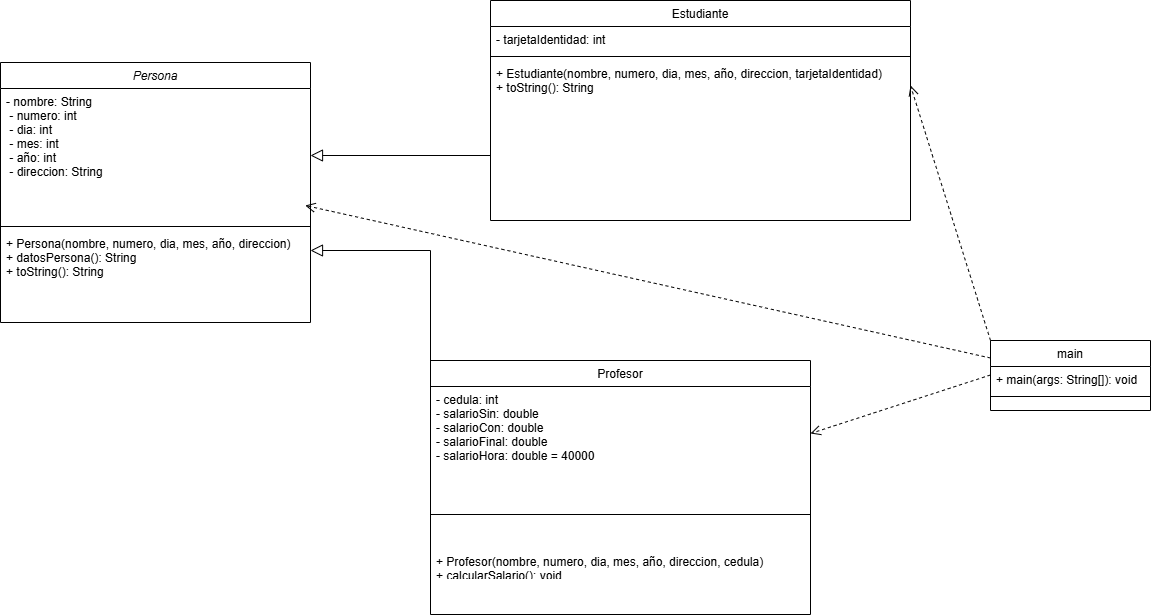

The diagram above was exported from draw.io. Its source (the exported page's mxGraphModel, read from the mxfile embedded in the PNG):
<mxGraphModel dx="1040" dy="624" grid="1" gridSize="10" guides="1" tooltips="1" connect="1" arrows="1" fold="1" page="1" pageScale="1" pageWidth="827" pageHeight="1169" math="0" shadow="0">
  <root>
    <mxCell id="WIyWlLk6GJQsqaUBKTNV-0" />
    <mxCell id="WIyWlLk6GJQsqaUBKTNV-1" parent="WIyWlLk6GJQsqaUBKTNV-0" />
    <mxCell id="zkfFHV4jXpPFQw0GAbJ--0" value="Persona" style="swimlane;fontStyle=2;align=center;verticalAlign=top;childLayout=stackLayout;horizontal=1;startSize=26;horizontalStack=0;resizeParent=1;resizeLast=0;collapsible=1;marginBottom=0;rounded=0;shadow=0;strokeWidth=1;" parent="WIyWlLk6GJQsqaUBKTNV-1" vertex="1">
      <mxGeometry x="40" y="92" width="310" height="260" as="geometry">
        <mxRectangle x="230" y="140" width="160" height="26" as="alternateBounds" />
      </mxGeometry>
    </mxCell>
    <mxCell id="VMfc77wrx6d3Lf_wRK7n-0" value="- nombre: String &#10; - numero: int &#10; - dia: int &#10; - mes: int&#10; - año: int &#10; - direccion: String" style="text;align=left;verticalAlign=top;spacingLeft=4;spacingRight=4;overflow=hidden;rotatable=0;points=[[0,0.5],[1,0.5]];portConstraint=eastwest;" vertex="1" parent="zkfFHV4jXpPFQw0GAbJ--0">
      <mxGeometry y="26" width="310" height="134" as="geometry" />
    </mxCell>
    <mxCell id="zkfFHV4jXpPFQw0GAbJ--4" value="" style="line;html=1;strokeWidth=1;align=left;verticalAlign=middle;spacingTop=-1;spacingLeft=3;spacingRight=3;rotatable=0;labelPosition=right;points=[];portConstraint=eastwest;" parent="zkfFHV4jXpPFQw0GAbJ--0" vertex="1">
      <mxGeometry y="160" width="310" height="8" as="geometry" />
    </mxCell>
    <mxCell id="zkfFHV4jXpPFQw0GAbJ--5" value="+ Persona(nombre, numero, dia, mes, año, direccion)&#10;+ datosPersona(): String &#10;+ toString(): String  " style="text;align=left;verticalAlign=top;spacingLeft=4;spacingRight=4;overflow=hidden;rotatable=0;points=[[0,0.5],[1,0.5]];portConstraint=eastwest;" parent="zkfFHV4jXpPFQw0GAbJ--0" vertex="1">
      <mxGeometry y="168" width="310" height="92" as="geometry" />
    </mxCell>
    <mxCell id="zkfFHV4jXpPFQw0GAbJ--6" value="Profesor" style="swimlane;fontStyle=0;align=center;verticalAlign=top;childLayout=stackLayout;horizontal=1;startSize=26;horizontalStack=0;resizeParent=1;resizeLast=0;collapsible=1;marginBottom=0;rounded=0;shadow=0;strokeWidth=1;" parent="WIyWlLk6GJQsqaUBKTNV-1" vertex="1">
      <mxGeometry x="470" y="390" width="380" height="254" as="geometry">
        <mxRectangle x="130" y="380" width="160" height="26" as="alternateBounds" />
      </mxGeometry>
    </mxCell>
    <mxCell id="zkfFHV4jXpPFQw0GAbJ--7" value="- cedula: int &#10;- salarioSin: double    &#10;- salarioCon: double &#10;- salarioFinal: double&#10;- salarioHora: double = 40000" style="text;align=left;verticalAlign=top;spacingLeft=4;spacingRight=4;overflow=hidden;rotatable=0;points=[[0,0.5],[1,0.5]];portConstraint=eastwest;" parent="zkfFHV4jXpPFQw0GAbJ--6" vertex="1">
      <mxGeometry y="26" width="380" height="94" as="geometry" />
    </mxCell>
    <mxCell id="zkfFHV4jXpPFQw0GAbJ--9" value="" style="line;html=1;strokeWidth=1;align=left;verticalAlign=middle;spacingTop=-1;spacingLeft=3;spacingRight=3;rotatable=0;labelPosition=right;points=[];portConstraint=eastwest;" parent="zkfFHV4jXpPFQw0GAbJ--6" vertex="1">
      <mxGeometry y="120" width="380" height="68" as="geometry" />
    </mxCell>
    <mxCell id="zkfFHV4jXpPFQw0GAbJ--11" value="+ Profesor(nombre, numero, dia, mes, año, direccion, cedula) &#10;+ calcularSalario(): void &#10;+ datosPersona(): String  " style="text;align=left;verticalAlign=top;spacingLeft=4;spacingRight=4;overflow=hidden;rotatable=0;points=[[0,0.5],[1,0.5]];portConstraint=eastwest;" parent="zkfFHV4jXpPFQw0GAbJ--6" vertex="1">
      <mxGeometry y="188" width="380" height="26" as="geometry" />
    </mxCell>
    <mxCell id="zkfFHV4jXpPFQw0GAbJ--13" value="main" style="swimlane;fontStyle=0;align=center;verticalAlign=top;childLayout=stackLayout;horizontal=1;startSize=26;horizontalStack=0;resizeParent=1;resizeLast=0;collapsible=1;marginBottom=0;rounded=0;shadow=0;strokeWidth=1;" parent="WIyWlLk6GJQsqaUBKTNV-1" vertex="1">
      <mxGeometry x="1030" y="370" width="160" height="70" as="geometry">
        <mxRectangle x="340" y="380" width="170" height="26" as="alternateBounds" />
      </mxGeometry>
    </mxCell>
    <mxCell id="zkfFHV4jXpPFQw0GAbJ--14" value="+ main(args: String[]): void" style="text;align=left;verticalAlign=top;spacingLeft=4;spacingRight=4;overflow=hidden;rotatable=0;points=[[0,0.5],[1,0.5]];portConstraint=eastwest;" parent="zkfFHV4jXpPFQw0GAbJ--13" vertex="1">
      <mxGeometry y="26" width="160" height="26" as="geometry" />
    </mxCell>
    <mxCell id="zkfFHV4jXpPFQw0GAbJ--15" value="" style="line;html=1;strokeWidth=1;align=left;verticalAlign=middle;spacingTop=-1;spacingLeft=3;spacingRight=3;rotatable=0;labelPosition=right;points=[];portConstraint=eastwest;" parent="zkfFHV4jXpPFQw0GAbJ--13" vertex="1">
      <mxGeometry y="52" width="160" height="8" as="geometry" />
    </mxCell>
    <mxCell id="zkfFHV4jXpPFQw0GAbJ--17" value="Estudiante" style="swimlane;fontStyle=0;align=center;verticalAlign=top;childLayout=stackLayout;horizontal=1;startSize=26;horizontalStack=0;resizeParent=1;resizeLast=0;collapsible=1;marginBottom=0;rounded=0;shadow=0;strokeWidth=1;" parent="WIyWlLk6GJQsqaUBKTNV-1" vertex="1">
      <mxGeometry x="530" y="30" width="420" height="220" as="geometry">
        <mxRectangle x="550" y="140" width="160" height="26" as="alternateBounds" />
      </mxGeometry>
    </mxCell>
    <mxCell id="zkfFHV4jXpPFQw0GAbJ--18" value="- tarjetaIdentidad: int" style="text;align=left;verticalAlign=top;spacingLeft=4;spacingRight=4;overflow=hidden;rotatable=0;points=[[0,0.5],[1,0.5]];portConstraint=eastwest;" parent="zkfFHV4jXpPFQw0GAbJ--17" vertex="1">
      <mxGeometry y="26" width="420" height="26" as="geometry" />
    </mxCell>
    <mxCell id="zkfFHV4jXpPFQw0GAbJ--23" value="" style="line;html=1;strokeWidth=1;align=left;verticalAlign=middle;spacingTop=-1;spacingLeft=3;spacingRight=3;rotatable=0;labelPosition=right;points=[];portConstraint=eastwest;" parent="zkfFHV4jXpPFQw0GAbJ--17" vertex="1">
      <mxGeometry y="52" width="420" height="8" as="geometry" />
    </mxCell>
    <mxCell id="zkfFHV4jXpPFQw0GAbJ--24" value="+ Estudiante(nombre, numero, dia, mes, año, direccion, tarjetaIdentidad)&#10;+ toString(): String " style="text;align=left;verticalAlign=top;spacingLeft=4;spacingRight=4;overflow=hidden;rotatable=0;points=[[0,0.5],[1,0.5]];portConstraint=eastwest;" parent="zkfFHV4jXpPFQw0GAbJ--17" vertex="1">
      <mxGeometry y="60" width="420" height="50" as="geometry" />
    </mxCell>
    <mxCell id="VMfc77wrx6d3Lf_wRK7n-1" value="" style="endArrow=block;endSize=10;endFill=0;shadow=0;strokeWidth=1;rounded=0;curved=0;edgeStyle=elbowEdgeStyle;elbow=vertical;entryX=1;entryY=0.5;entryDx=0;entryDy=0;exitX=0;exitY=0.5;exitDx=0;exitDy=0;" edge="1" parent="WIyWlLk6GJQsqaUBKTNV-1" source="zkfFHV4jXpPFQw0GAbJ--24" target="VMfc77wrx6d3Lf_wRK7n-0">
      <mxGeometry width="160" relative="1" as="geometry">
        <mxPoint x="380" y="332" as="sourcePoint" />
        <mxPoint x="480" y="230" as="targetPoint" />
        <Array as="points">
          <mxPoint x="380" y="185" />
        </Array>
      </mxGeometry>
    </mxCell>
    <mxCell id="VMfc77wrx6d3Lf_wRK7n-2" value="" style="endArrow=block;endSize=10;endFill=0;shadow=0;strokeWidth=1;rounded=0;curved=0;edgeStyle=elbowEdgeStyle;elbow=vertical;entryX=1;entryY=0.5;entryDx=0;entryDy=0;exitX=0;exitY=0.5;exitDx=0;exitDy=0;" edge="1" parent="WIyWlLk6GJQsqaUBKTNV-1" source="zkfFHV4jXpPFQw0GAbJ--7">
      <mxGeometry width="160" relative="1" as="geometry">
        <mxPoint x="460" y="250" as="sourcePoint" />
        <mxPoint x="350" y="280" as="targetPoint" />
        <Array as="points">
          <mxPoint x="380" y="280" />
        </Array>
      </mxGeometry>
    </mxCell>
    <mxCell id="VMfc77wrx6d3Lf_wRK7n-4" value="" style="html=1;verticalAlign=bottom;endArrow=open;dashed=1;endSize=8;curved=0;rounded=0;entryX=1;entryY=0.5;entryDx=0;entryDy=0;" edge="1" parent="WIyWlLk6GJQsqaUBKTNV-1" target="zkfFHV4jXpPFQw0GAbJ--7">
      <mxGeometry relative="1" as="geometry">
        <mxPoint x="1030" y="404.5" as="sourcePoint" />
        <mxPoint x="950" y="404.5" as="targetPoint" />
      </mxGeometry>
    </mxCell>
    <mxCell id="VMfc77wrx6d3Lf_wRK7n-5" value="" style="html=1;verticalAlign=bottom;endArrow=open;dashed=1;endSize=8;curved=0;rounded=0;entryX=0.983;entryY=0.873;entryDx=0;entryDy=0;entryPerimeter=0;exitX=0;exitY=0.25;exitDx=0;exitDy=0;" edge="1" parent="WIyWlLk6GJQsqaUBKTNV-1" source="zkfFHV4jXpPFQw0GAbJ--13" target="VMfc77wrx6d3Lf_wRK7n-0">
      <mxGeometry relative="1" as="geometry">
        <mxPoint x="1150" y="330.5" as="sourcePoint" />
        <mxPoint x="980" y="330" as="targetPoint" />
      </mxGeometry>
    </mxCell>
    <mxCell id="VMfc77wrx6d3Lf_wRK7n-6" value="" style="html=1;verticalAlign=bottom;endArrow=open;dashed=1;endSize=8;curved=0;rounded=0;entryX=1;entryY=0.5;entryDx=0;entryDy=0;exitX=0;exitY=0;exitDx=0;exitDy=0;" edge="1" parent="WIyWlLk6GJQsqaUBKTNV-1" source="zkfFHV4jXpPFQw0GAbJ--13" target="zkfFHV4jXpPFQw0GAbJ--24">
      <mxGeometry relative="1" as="geometry">
        <mxPoint x="1210" y="200.5" as="sourcePoint" />
        <mxPoint x="1040" y="200" as="targetPoint" />
      </mxGeometry>
    </mxCell>
  </root>
</mxGraphModel>